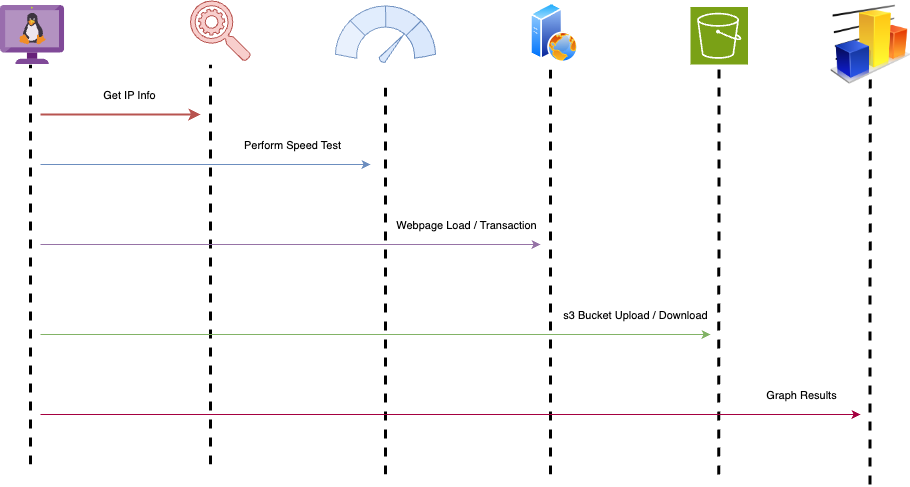

The diagram above was exported from draw.io. Its source (the exported page's mxGraphModel, read from the mxfile embedded in the PNG):
<mxGraphModel dx="1194" dy="677" grid="1" gridSize="10" guides="1" tooltips="1" connect="1" arrows="1" fold="1" page="1" pageScale="1" pageWidth="850" pageHeight="1100" math="0" shadow="0">
  <root>
    <mxCell id="0" />
    <mxCell id="1" parent="0" />
    <mxCell id="BlqKNbuO0SmYMtgNTtr7-3" value="" style="sketch=0;points=[[0,0,0],[0.25,0,0],[0.5,0,0],[0.75,0,0],[1,0,0],[0,1,0],[0.25,1,0],[0.5,1,0],[0.75,1,0],[1,1,0],[0,0.25,0],[0,0.5,0],[0,0.75,0],[1,0.25,0],[1,0.5,0],[1,0.75,0]];outlineConnect=0;fontColor=#232F3E;fillColor=#7AA116;strokeColor=#ffffff;dashed=0;verticalLabelPosition=bottom;verticalAlign=top;align=center;html=1;fontSize=12;fontStyle=0;aspect=fixed;shape=mxgraph.aws4.resourceIcon;resIcon=mxgraph.aws4.s3;" vertex="1" parent="1">
      <mxGeometry x="730" y="232.5" width="57.5" height="57.5" as="geometry" />
    </mxCell>
    <mxCell id="BlqKNbuO0SmYMtgNTtr7-4" value="" style="sketch=0;html=1;aspect=fixed;strokeColor=#6c8ebf;shadow=0;fillColor=#dae8fc;verticalAlign=top;labelPosition=center;verticalLabelPosition=bottom;shape=mxgraph.gcp2.speed" vertex="1" parent="1">
      <mxGeometry x="375" y="231.5" width="100" height="57" as="geometry" />
    </mxCell>
    <mxCell id="BlqKNbuO0SmYMtgNTtr7-5" value="" style="image;aspect=fixed;perimeter=ellipsePerimeter;html=1;align=center;shadow=0;dashed=0;spacingTop=3;image=img/lib/active_directory/web_server.svg;" vertex="1" parent="1">
      <mxGeometry x="570" y="228.25" width="48" height="60" as="geometry" />
    </mxCell>
    <mxCell id="BlqKNbuO0SmYMtgNTtr7-6" value="" style="sketch=0;html=1;aspect=fixed;strokeColor=#b85450;shadow=0;fillColor=#f8cecc;verticalAlign=top;labelPosition=center;verticalLabelPosition=bottom;shape=mxgraph.gcp2.search_api" vertex="1" parent="1">
      <mxGeometry x="230" y="226.5" width="60" height="60" as="geometry" />
    </mxCell>
    <mxCell id="BlqKNbuO0SmYMtgNTtr7-8" value="" style="endArrow=none;dashed=1;html=1;rounded=0;strokeWidth=3;entryX=0.5;entryY=1;entryDx=0;entryDy=0;" edge="1" parent="1">
      <mxGeometry width="50" height="50" relative="1" as="geometry">
        <mxPoint x="70" y="690" as="sourcePoint" />
        <mxPoint x="70" y="290" as="targetPoint" />
      </mxGeometry>
    </mxCell>
    <mxCell id="BlqKNbuO0SmYMtgNTtr7-9" value="" style="endArrow=none;dashed=1;html=1;rounded=0;strokeWidth=3;" edge="1" parent="1">
      <mxGeometry width="50" height="50" relative="1" as="geometry">
        <mxPoint x="250" y="690" as="sourcePoint" />
        <mxPoint x="250" y="290" as="targetPoint" />
      </mxGeometry>
    </mxCell>
    <mxCell id="BlqKNbuO0SmYMtgNTtr7-10" value="" style="endArrow=none;dashed=1;html=1;rounded=0;strokeWidth=3;" edge="1" parent="1">
      <mxGeometry width="50" height="50" relative="1" as="geometry">
        <mxPoint x="425" y="700" as="sourcePoint" />
        <mxPoint x="425" y="310" as="targetPoint" />
      </mxGeometry>
    </mxCell>
    <mxCell id="BlqKNbuO0SmYMtgNTtr7-11" value="" style="endArrow=none;dashed=1;html=1;rounded=0;strokeWidth=3;" edge="1" parent="1">
      <mxGeometry width="50" height="50" relative="1" as="geometry">
        <mxPoint x="590" y="700" as="sourcePoint" />
        <mxPoint x="590" y="290" as="targetPoint" />
      </mxGeometry>
    </mxCell>
    <mxCell id="BlqKNbuO0SmYMtgNTtr7-12" value="" style="endArrow=none;dashed=1;html=1;rounded=0;strokeWidth=3;" edge="1" parent="1">
      <mxGeometry width="50" height="50" relative="1" as="geometry">
        <mxPoint x="758.25" y="700" as="sourcePoint" />
        <mxPoint x="758.5" y="290" as="targetPoint" />
      </mxGeometry>
    </mxCell>
    <mxCell id="BlqKNbuO0SmYMtgNTtr7-13" value="" style="endArrow=classic;html=1;rounded=0;strokeWidth=2;fillColor=#f8cecc;strokeColor=#b85450;" edge="1" parent="1">
      <mxGeometry width="50" height="50" relative="1" as="geometry">
        <mxPoint x="80" y="340" as="sourcePoint" />
        <mxPoint x="240" y="340" as="targetPoint" />
      </mxGeometry>
    </mxCell>
    <mxCell id="BlqKNbuO0SmYMtgNTtr7-14" value="Get IP Info" style="edgeLabel;html=1;align=center;verticalAlign=middle;resizable=0;points=[];" vertex="1" connectable="0" parent="BlqKNbuO0SmYMtgNTtr7-13">
      <mxGeometry x="-0.4414" y="-3" relative="1" as="geometry">
        <mxPoint x="43" y="-23" as="offset" />
      </mxGeometry>
    </mxCell>
    <mxCell id="BlqKNbuO0SmYMtgNTtr7-15" value="" style="endArrow=classic;html=1;rounded=0;fillColor=#dae8fc;strokeColor=#6c8ebf;" edge="1" parent="1">
      <mxGeometry width="50" height="50" relative="1" as="geometry">
        <mxPoint x="80" y="390" as="sourcePoint" />
        <mxPoint x="410" y="390" as="targetPoint" />
      </mxGeometry>
    </mxCell>
    <mxCell id="BlqKNbuO0SmYMtgNTtr7-16" value="Perform Speed Test" style="edgeLabel;html=1;align=center;verticalAlign=middle;resizable=0;points=[];" vertex="1" connectable="0" parent="BlqKNbuO0SmYMtgNTtr7-15">
      <mxGeometry x="-0.4414" y="-3" relative="1" as="geometry">
        <mxPoint x="159" y="-23" as="offset" />
      </mxGeometry>
    </mxCell>
    <mxCell id="BlqKNbuO0SmYMtgNTtr7-17" value="" style="endArrow=classic;html=1;rounded=0;fillColor=#e1d5e7;strokeColor=#9673a6;" edge="1" parent="1">
      <mxGeometry width="50" height="50" relative="1" as="geometry">
        <mxPoint x="80" y="470" as="sourcePoint" />
        <mxPoint x="580" y="470" as="targetPoint" />
      </mxGeometry>
    </mxCell>
    <mxCell id="BlqKNbuO0SmYMtgNTtr7-18" value="Webpage Load / Transaction" style="edgeLabel;html=1;align=center;verticalAlign=middle;resizable=0;points=[];" vertex="1" connectable="0" parent="BlqKNbuO0SmYMtgNTtr7-17">
      <mxGeometry x="-0.4414" y="-3" relative="1" as="geometry">
        <mxPoint x="285" y="-23" as="offset" />
      </mxGeometry>
    </mxCell>
    <mxCell id="BlqKNbuO0SmYMtgNTtr7-20" value="" style="endArrow=classic;html=1;rounded=0;fillColor=#d5e8d4;strokeColor=#82b366;" edge="1" parent="1">
      <mxGeometry width="50" height="50" relative="1" as="geometry">
        <mxPoint x="80" y="560" as="sourcePoint" />
        <mxPoint x="750" y="560" as="targetPoint" />
      </mxGeometry>
    </mxCell>
    <mxCell id="BlqKNbuO0SmYMtgNTtr7-21" value="s3 Bucket Upload / Download" style="edgeLabel;html=1;align=center;verticalAlign=middle;resizable=0;points=[];" vertex="1" connectable="0" parent="BlqKNbuO0SmYMtgNTtr7-20">
      <mxGeometry x="-0.4414" y="-3" relative="1" as="geometry">
        <mxPoint x="407" y="-23" as="offset" />
      </mxGeometry>
    </mxCell>
    <mxCell id="BlqKNbuO0SmYMtgNTtr7-22" value="" style="image;html=1;image=img/lib/clip_art/finance/Graph_128x128.png" vertex="1" parent="1">
      <mxGeometry x="870" y="230" width="80" height="80" as="geometry" />
    </mxCell>
    <mxCell id="BlqKNbuO0SmYMtgNTtr7-23" value="" style="endArrow=none;dashed=1;html=1;rounded=0;strokeWidth=3;" edge="1" parent="1">
      <mxGeometry width="50" height="50" relative="1" as="geometry">
        <mxPoint x="909.5" y="710" as="sourcePoint" />
        <mxPoint x="909.75" y="300" as="targetPoint" />
      </mxGeometry>
    </mxCell>
    <mxCell id="BlqKNbuO0SmYMtgNTtr7-24" value="" style="endArrow=classic;html=1;rounded=0;fillColor=#d80073;strokeColor=#A50040;" edge="1" parent="1">
      <mxGeometry width="50" height="50" relative="1" as="geometry">
        <mxPoint x="80" y="640" as="sourcePoint" />
        <mxPoint x="900" y="640" as="targetPoint" />
      </mxGeometry>
    </mxCell>
    <mxCell id="BlqKNbuO0SmYMtgNTtr7-25" value="Graph Results" style="edgeLabel;html=1;align=center;verticalAlign=middle;resizable=0;points=[];" vertex="1" connectable="0" parent="BlqKNbuO0SmYMtgNTtr7-24">
      <mxGeometry x="-0.4414" y="-3" relative="1" as="geometry">
        <mxPoint x="531" y="-23" as="offset" />
      </mxGeometry>
    </mxCell>
    <mxCell id="BlqKNbuO0SmYMtgNTtr7-28" value="" style="image;sketch=0;aspect=fixed;html=1;points=[];align=center;fontSize=12;image=img/lib/mscae/VM_Linux_Non_Azure.svg;" vertex="1" parent="1">
      <mxGeometry x="40" y="231" width="64.13" height="59" as="geometry" />
    </mxCell>
  </root>
</mxGraphModel>